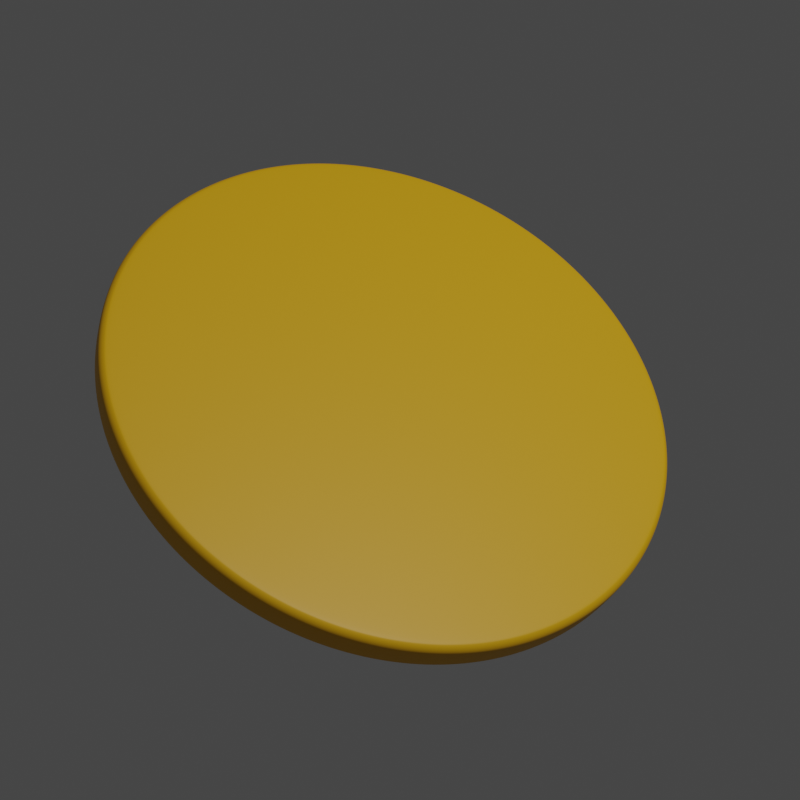# Source: coin.blend  (saved by Blender 2.92.15; exported with 4.5.12 LTS)
import bpy
from mathutils import Matrix  # noqa: F401  (used for matrix-valued properties, if any)

bpy.ops.wm.read_factory_settings(use_empty=True)
scene = bpy.context.scene
scene.name = 'Scene'

# ---- collections
col_collection = bpy.data.collections.new('Collection'); scene.collection.children.link(col_collection)

# ---- materials (node trees are filled in below, after node groups)
mat_coinyellow = bpy.data.materials.new('coinYellow')

# ---- material node trees
mat_coinyellow.use_nodes = True; mat_coinyellow.node_tree.nodes.clear()
_N = mat_coinyellow.node_tree.nodes; _L = mat_coinyellow.node_tree.links
n0 = _N.new('ShaderNodeBsdfPrincipled'); n0.name = 'Principled BSDF'; n0.location = (10, 300)
n0.distribution = 'GGX'
n0.subsurface_method = 'BURLEY'
n0.inputs[0].default_value = (0.8148, 0.4179, 0.0009106, 1.0)
n0.inputs[3].default_value = 1.45
n0.inputs[27].default_value = (0.0, 0.0, 0.0, 1.0)
n0.inputs[28].default_value = 1.0
n1 = _N.new('ShaderNodeOutputMaterial'); n1.name = 'Material Output'; n1.location = (300, 300)
_L.new(n0.outputs[0], n1.inputs[0])
n1.is_active_output = True

# ---- world
world_world = bpy.data.worlds.new('World'); scene.world = world_world
world_world.use_nodes = True; world_world.node_tree.nodes.clear()
_N = world_world.node_tree.nodes; _L = world_world.node_tree.links
n0 = _N.new('ShaderNodeOutputWorld'); n0.name = 'World Output'; n0.location = (300, 300)
n1 = _N.new('ShaderNodeBackground'); n1.name = 'Background'; n1.location = (10, 300)
n1.inputs[0].default_value = (0.05088, 0.05088, 0.05088, 1.0)
_L.new(n1.outputs[0], n0.inputs[0])
n0.is_active_output = True
world_world.color = (0.05088, 0.05088, 0.05088)
world_world.use_sun_shadow = False
world_world.sun_shadow_jitter_overblur = 0.0

# ---- cameras
cam_camera = bpy.data.cameras.new('Camera')
cam_camera.clip_end = 100.0
cam_camera.ortho_scale = 7.314

# ---- lights
light_light = bpy.data.lights.new('Light', 'POINT')
light_light.transmission_factor = 0.0
light_light.energy = 1000.0
light_light.shadow_soft_size = 0.1
light_light.shadow_maximum_resolution = 0.006
light_light.use_absolute_resolution = True

# ---- meshes
me_cylinder = bpy.data.meshes.new('Cylinder')
me_cylinder.from_pydata([(-2.398e-08, 0.9684, -0.06309), (0.0, 1.0, -0.0316), (-1.481e-08, 0.9805, -0.0607), (-6.985e-09, 0.9907, -0.05387), (-1.834e-09, 0.9976, -0.04365), (-2.398e-08, 0.9684, 0.06309), (0.0, 1.0, 0.0316), (-1.481e-08, 0.9805, 0.0607), (-7.014e-09, 0.9907, 0.05387), (-1.834e-09, 0.9976, 0.04365), (0.1889, 0.9497, -0.06309), (0.1951, 0.9808, -0.0316), (0.1913, 0.9616, -0.0607), (0.1933, 0.9717, -0.05387), (0.1946, 0.9784, -0.04365), (0.1889, 0.9497, 0.06309), (0.1951, 0.9808, 0.0316), (0.1913, 0.9616, 0.0607), (0.1933, 0.9717, 0.05387), (0.1946, 0.9784, 0.04365), (0.3706, 0.8946, -0.06309), (0.3827, 0.9239, -0.0316), (0.3752, 0.9058, -0.0607), (0.3791, 0.9153, -0.05387), (0.3818, 0.9217, -0.04365), (0.3706, 0.8946, 0.06309), (0.3827, 0.9239, 0.0316), (0.3752, 0.9058, 0.0607), (0.3791, 0.9153, 0.05387), (0.3818, 0.9217, 0.04365), (0.538, 0.8052, -0.06309), (0.5556, 0.8315, -0.0316), (0.5447, 0.8152, -0.0607), (0.5504, 0.8238, -0.05387), (0.5542, 0.8295, -0.04365), (0.538, 0.8052, 0.06309), (0.5556, 0.8315, 0.0316), (0.5447, 0.8152, 0.0607), (0.5504, 0.8238, 0.05387), (0.5542, 0.8295, 0.04365), (0.6847, 0.6847, -0.06309), (0.7071, 0.7071, -0.0316), (0.6933, 0.6933, -0.0607), (0.7006, 0.7006, -0.05387), (0.7054, 0.7054, -0.04365), (0.6847, 0.6847, 0.06309), (0.7071, 0.7071, 0.0316), (0.6933, 0.6933, 0.0607), (0.7006, 0.7006, 0.05387), (0.7054, 0.7054, 0.04365), (0.8052, 0.538, -0.06309), (0.8315, 0.5556, -0.0316), (0.8152, 0.5447, -0.0607), (0.8238, 0.5504, -0.05387), (0.8295, 0.5542, -0.04365), (0.8052, 0.538, 0.06309), (0.8315, 0.5556, 0.0316), (0.8152, 0.5447, 0.0607), (0.8238, 0.5504, 0.05387), (0.8295, 0.5542, 0.04365), (0.8946, 0.3706, -0.06309), (0.9239, 0.3827, -0.0316), (0.9058, 0.3752, -0.0607), (0.9153, 0.3791, -0.05387), (0.9217, 0.3818, -0.04365), (0.8946, 0.3706, 0.06309), (0.9239, 0.3827, 0.0316), (0.9058, 0.3752, 0.0607), (0.9153, 0.3791, 0.05387), (0.9217, 0.3818, 0.04365), (0.9497, 0.1889, -0.06309), (0.9808, 0.1951, -0.0316), (0.9616, 0.1913, -0.0607), (0.9717, 0.1933, -0.05387), (0.9784, 0.1946, -0.04365), (0.9497, 0.1889, 0.06309), (0.9808, 0.1951, 0.0316), (0.9616, 0.1913, 0.0607), (0.9717, 0.1933, 0.05387), (0.9784, 0.1946, 0.04365), (0.9684, 6.612e-08, -0.06309), (1.0, 7.55e-08, -0.0316), (0.9805, 6.97e-08, -0.0607), (0.9907, 7.276e-08, -0.05387), (0.9976, 7.477e-08, -0.04365), (0.9684, 6.566e-08, 0.06309), (1.0, 7.55e-08, 0.0316), (0.9805, 6.944e-08, 0.0607), (0.9907, 7.261e-08, 0.05387), (0.9976, 7.477e-08, 0.04365), (0.9497, -0.1889, -0.06309), (0.9808, -0.1951, -0.0316), (0.9616, -0.1913, -0.0607), (0.9717, -0.1933, -0.05387), (0.9784, -0.1946, -0.04365), (0.9497, -0.1889, 0.06309), (0.9808, -0.1951, 0.0316), (0.9616, -0.1913, 0.0607), (0.9717, -0.1933, 0.05387), (0.9784, -0.1946, 0.04365), (0.8946, -0.3706, -0.06309), (0.9239, -0.3827, -0.0316), (0.9058, -0.3752, -0.0607), (0.9153, -0.3791, -0.05387), (0.9217, -0.3818, -0.04365), (0.8946, -0.3706, 0.06309), (0.9239, -0.3827, 0.0316), (0.9058, -0.3752, 0.0607), (0.9153, -0.3791, 0.05387), (0.9217, -0.3818, 0.04365), (0.8052, -0.538, -0.06309), (0.8315, -0.5556, -0.0316), (0.8152, -0.5447, -0.0607), (0.8238, -0.5504, -0.05387), (0.8295, -0.5542, -0.04365), (0.8052, -0.538, 0.06309), (0.8315, -0.5556, 0.0316), (0.8152, -0.5447, 0.0607), (0.8238, -0.5504, 0.05387), (0.8295, -0.5542, 0.04365), (0.6847, -0.6847, -0.06309), (0.7071, -0.7071, -0.0316), (0.6933, -0.6933, -0.0607), (0.7006, -0.7006, -0.05387), (0.7054, -0.7054, -0.04365), (0.6847, -0.6847, 0.06309), (0.7071, -0.7071, 0.0316), (0.6933, -0.6933, 0.0607), (0.7006, -0.7006, 0.05387), (0.7054, -0.7054, 0.04365), (0.538, -0.8052, -0.06309), (0.5556, -0.8315, -0.0316), (0.5447, -0.8152, -0.0607), (0.5504, -0.8238, -0.05387), (0.5542, -0.8295, -0.04365), (0.538, -0.8052, 0.06309), (0.5556, -0.8315, 0.0316), (0.5447, -0.8152, 0.0607), (0.5504, -0.8238, 0.05387), (0.5542, -0.8295, 0.04365), (0.3706, -0.8946, -0.06309), (0.3827, -0.9239, -0.0316), (0.3752, -0.9058, -0.0607), (0.3791, -0.9153, -0.05387), (0.3818, -0.9217, -0.04365), (0.3706, -0.8946, 0.06309), (0.3827, -0.9239, 0.0316), (0.3752, -0.9058, 0.0607), (0.3791, -0.9153, 0.05387), (0.3818, -0.9217, 0.04365), (0.1889, -0.9497, -0.06309), (0.1951, -0.9808, -0.0316), (0.1913, -0.9616, -0.0607), (0.1933, -0.9717, -0.05387), (0.1946, -0.9784, -0.04365), (0.1889, -0.9497, 0.06309), (0.1951, -0.9808, 0.0316), (0.1913, -0.9616, 0.0607), (0.1933, -0.9717, 0.05387), (0.1946, -0.9784, 0.04365), (-6.086e-07, -0.9684, -0.06309), (-3.258e-07, -1.0, -0.0316), (-5.004e-07, -0.9805, -0.0607), (-4.086e-07, -0.9907, -0.05387), (-3.474e-07, -0.9976, -0.04365), (-6.091e-07, -0.9684, 0.06309), (-3.258e-07, -1.0, 0.0316), (-5.007e-07, -0.9805, 0.0607), (-4.088e-07, -0.9907, 0.05387), (-3.474e-07, -0.9976, 0.04365), (-0.1889, -0.9497, -0.06309), (-0.1951, -0.9808, -0.0316), (-0.1913, -0.9616, -0.0607), (-0.1933, -0.9717, -0.05387), (-0.1946, -0.9784, -0.04365), (-0.1889, -0.9497, 0.06309), (-0.1951, -0.9808, 0.0316), (-0.1913, -0.9616, 0.0607), (-0.1933, -0.9717, 0.05387), (-0.1946, -0.9784, 0.04365), (-0.3706, -0.8946, -0.06309), (-0.3827, -0.9239, -0.0316), (-0.3752, -0.9058, -0.0607), (-0.3791, -0.9153, -0.05387), (-0.3818, -0.9217, -0.04365), (-0.3706, -0.8946, 0.06309), (-0.3827, -0.9239, 0.0316), (-0.3752, -0.9058, 0.0607), (-0.3791, -0.9153, 0.05387), (-0.3818, -0.9217, 0.04365), (-0.538, -0.8052, -0.06309), (-0.5556, -0.8315, -0.0316), (-0.5447, -0.8152, -0.0607), (-0.5504, -0.8238, -0.05387), (-0.5542, -0.8295, -0.04365), (-0.538, -0.8052, 0.06309), (-0.5556, -0.8315, 0.0316), (-0.5447, -0.8152, 0.0607), (-0.5504, -0.8238, 0.05387), (-0.5542, -0.8295, 0.04365), (-0.6847, -0.6847, -0.06309), (-0.7071, -0.7071, -0.0316), (-0.6933, -0.6933, -0.0607), (-0.7006, -0.7006, -0.05387), (-0.7054, -0.7054, -0.04365), (-0.6847, -0.6847, 0.06309), (-0.7071, -0.7071, 0.0316), (-0.6933, -0.6933, 0.0607), (-0.7006, -0.7006, 0.05387), (-0.7054, -0.7054, 0.04365), (-0.8052, -0.538, -0.06309), (-0.8315, -0.5556, -0.0316), (-0.8152, -0.5447, -0.0607), (-0.8238, -0.5504, -0.05387), (-0.8295, -0.5542, -0.04365), (-0.8052, -0.538, 0.06309), (-0.8315, -0.5556, 0.0316), (-0.8152, -0.5447, 0.0607), (-0.8238, -0.5504, 0.05387), (-0.8295, -0.5542, 0.04365), (-0.8946, -0.3706, -0.06309), (-0.9239, -0.3827, -0.0316), (-0.9058, -0.3752, -0.0607), (-0.9153, -0.3791, -0.05387), (-0.9217, -0.3818, -0.04365), (-0.8946, -0.3706, 0.06309), (-0.9239, -0.3827, 0.0316), (-0.9058, -0.3752, 0.0607), (-0.9153, -0.3791, 0.05387), (-0.9217, -0.3818, 0.04365), (-0.9497, -0.1889, -0.06309), (-0.9808, -0.1951, -0.0316), (-0.9616, -0.1913, -0.0607), (-0.9717, -0.1933, -0.05387), (-0.9784, -0.1946, -0.04365), (-0.9497, -0.1889, 0.06309), (-0.9808, -0.1951, 0.0316), (-0.9616, -0.1913, 0.0607), (-0.9717, -0.1933, 0.05387), (-0.9784, -0.1946, 0.04365), (-0.9684, 1.21e-06, -0.06309), (-1.0, 9.656e-07, -0.0316), (-0.9805, 1.117e-06, -0.0607), (-0.9907, 1.037e-06, -0.05387), (-0.9976, 9.842e-07, -0.04365), (-0.9684, 1.211e-06, 0.06309), (-1.0, 9.656e-07, 0.0316), (-0.9805, 1.117e-06, 0.0607), (-0.9907, 1.037e-06, 0.05387), (-0.9976, 9.842e-07, 0.04365), (-0.9497, 0.1889, -0.06309), (-0.9808, 0.1951, -0.0316), (-0.9616, 0.1913, -0.0607), (-0.9717, 0.1933, -0.05387), (-0.9784, 0.1946, -0.04365), (-0.9497, 0.1889, 0.06309), (-0.9808, 0.1951, 0.0316), (-0.9616, 0.1913, 0.0607), (-0.9717, 0.1933, 0.05387), (-0.9784, 0.1946, 0.04365), (-0.8946, 0.3706, -0.06309), (-0.9239, 0.3827, -0.0316), (-0.9058, 0.3752, -0.0607), (-0.9153, 0.3791, -0.05387), (-0.9217, 0.3818, -0.04365), (-0.8946, 0.3706, 0.06309), (-0.9239, 0.3827, 0.0316), (-0.9058, 0.3752, 0.0607), (-0.9153, 0.3791, 0.05387), (-0.9217, 0.3818, 0.04365), (-0.8052, 0.538, -0.06309), (-0.8315, 0.5556, -0.0316), (-0.8152, 0.5447, -0.0607), (-0.8238, 0.5504, -0.05387), (-0.8295, 0.5542, -0.04365), (-0.8052, 0.538, 0.06309), (-0.8315, 0.5556, 0.0316), (-0.8152, 0.5447, 0.0607), (-0.8238, 0.5504, 0.05387), (-0.8295, 0.5542, 0.04365), (-0.6847, 0.6847, -0.06309), (-0.7071, 0.7071, -0.0316), (-0.6933, 0.6933, -0.0607), (-0.7006, 0.7006, -0.05387), (-0.7054, 0.7054, -0.04365), (-0.6847, 0.6847, 0.06309), (-0.7071, 0.7071, 0.0316), (-0.6933, 0.6933, 0.0607), (-0.7006, 0.7006, 0.05387), (-0.7054, 0.7054, 0.04365), (-0.538, 0.8052, -0.06309), (-0.5556, 0.8315, -0.0316), (-0.5447, 0.8152, -0.0607), (-0.5504, 0.8238, -0.05387), (-0.5542, 0.8295, -0.04365), (-0.538, 0.8052, 0.06309), (-0.5556, 0.8315, 0.0316), (-0.5447, 0.8152, 0.0607), (-0.5504, 0.8238, 0.05387), (-0.5542, 0.8295, 0.04365), (-0.3706, 0.8946, -0.06309), (-0.3827, 0.9239, -0.0316), (-0.3752, 0.9058, -0.0607), (-0.3791, 0.9153, -0.05387), (-0.3818, 0.9217, -0.04365), (-0.3706, 0.8946, 0.06309), (-0.3827, 0.9239, 0.0316), (-0.3752, 0.9058, 0.0607), (-0.3791, 0.9153, 0.05387), (-0.3818, 0.9217, 0.04365), (-0.1889, 0.9497, -0.06309), (-0.1951, 0.9808, -0.0316), (-0.1913, 0.9616, -0.0607), (-0.1933, 0.9717, -0.05387), (-0.1946, 0.9784, -0.04365), (-0.1889, 0.9497, 0.06309), (-0.1951, 0.9808, 0.0316), (-0.1913, 0.9616, 0.0607), (-0.1933, 0.9717, 0.05387), (-0.1946, 0.9784, 0.04365)], [], [(311, 316, 6, 1), (21, 26, 36, 31), (31, 36, 46, 41), (41, 46, 56, 51), (51, 56, 66, 61), (61, 66, 76, 71), (71, 76, 86, 81), (81, 86, 96, 91), (91, 96, 106, 101), (101, 106, 116, 111), (111, 116, 126, 121), (121, 126, 136, 131), (131, 136, 146, 141), (141, 146, 156, 151), (151, 156, 166, 161), (161, 166, 176, 171), (171, 176, 186, 181), (181, 186, 196, 191), (191, 196, 206, 201), (201, 206, 216, 211), (211, 216, 226, 221), (221, 226, 236, 231), (231, 236, 246, 241), (241, 246, 256, 251), (251, 256, 266, 261), (261, 266, 276, 271), (271, 276, 286, 281), (281, 286, 296, 291), (291, 296, 306, 301), (301, 306, 316, 311), (11, 16, 26, 21), (15, 5, 315, 305, 295, 285, 275, 265, 255, 245, 235, 225, 215, 205, 195, 185, 175, 165, 155, 145, 135, 125, 115, 105, 95, 85, 75, 65, 55, 45, 35, 25), (1, 6, 16, 11), (1, 11, 14, 4), (4, 14, 13, 3), (3, 13, 12, 2), (2, 12, 10, 0), (16, 6, 9, 19), (19, 9, 8, 18), (18, 8, 7, 17), (17, 7, 5, 15), (11, 21, 24, 14), (14, 24, 23, 13), (13, 23, 22, 12), (12, 22, 20, 10), (26, 16, 19, 29), (29, 19, 18, 28), (28, 18, 17, 27), (27, 17, 15, 25), (21, 31, 34, 24), (24, 34, 33, 23), (23, 33, 32, 22), (22, 32, 30, 20), (36, 26, 29, 39), (39, 29, 28, 38), (38, 28, 27, 37), (37, 27, 25, 35), (31, 41, 44, 34), (34, 44, 43, 33), (33, 43, 42, 32), (32, 42, 40, 30), (46, 36, 39, 49), (49, 39, 38, 48), (48, 38, 37, 47), (47, 37, 35, 45), (41, 51, 54, 44), (44, 54, 53, 43), (43, 53, 52, 42), (42, 52, 50, 40), (56, 46, 49, 59), (59, 49, 48, 58), (58, 48, 47, 57), (57, 47, 45, 55), (51, 61, 64, 54), (54, 64, 63, 53), (53, 63, 62, 52), (52, 62, 60, 50), (66, 56, 59, 69), (69, 59, 58, 68), (68, 58, 57, 67), (67, 57, 55, 65), (61, 71, 74, 64), (64, 74, 73, 63), (63, 73, 72, 62), (62, 72, 70, 60), (76, 66, 69, 79), (79, 69, 68, 78), (78, 68, 67, 77), (77, 67, 65, 75), (71, 81, 84, 74), (74, 84, 83, 73), (73, 83, 82, 72), (72, 82, 80, 70), (86, 76, 79, 89), (89, 79, 78, 88), (88, 78, 77, 87), (87, 77, 75, 85), (81, 91, 94, 84), (84, 94, 93, 83), (83, 93, 92, 82), (82, 92, 90, 80), (96, 86, 89, 99), (99, 89, 88, 98), (98, 88, 87, 97), (97, 87, 85, 95), (91, 101, 104, 94), (94, 104, 103, 93), (93, 103, 102, 92), (92, 102, 100, 90), (106, 96, 99, 109), (109, 99, 98, 108), (108, 98, 97, 107), (107, 97, 95, 105), (101, 111, 114, 104), (104, 114, 113, 103), (103, 113, 112, 102), (102, 112, 110, 100), (116, 106, 109, 119), (119, 109, 108, 118), (118, 108, 107, 117), (117, 107, 105, 115), (111, 121, 124, 114), (114, 124, 123, 113), (113, 123, 122, 112), (112, 122, 120, 110), (126, 116, 119, 129), (129, 119, 118, 128), (128, 118, 117, 127), (127, 117, 115, 125), (121, 131, 134, 124), (124, 134, 133, 123), (123, 133, 132, 122), (122, 132, 130, 120), (136, 126, 129, 139), (139, 129, 128, 138), (138, 128, 127, 137), (137, 127, 125, 135), (131, 141, 144, 134), (134, 144, 143, 133), (133, 143, 142, 132), (132, 142, 140, 130), (146, 136, 139, 149), (149, 139, 138, 148), (148, 138, 137, 147), (147, 137, 135, 145), (141, 151, 154, 144), (144, 154, 153, 143), (143, 153, 152, 142), (142, 152, 150, 140), (156, 146, 149, 159), (159, 149, 148, 158), (158, 148, 147, 157), (157, 147, 145, 155), (151, 161, 164, 154), (154, 164, 163, 153), (153, 163, 162, 152), (152, 162, 160, 150), (166, 156, 159, 169), (169, 159, 158, 168), (168, 158, 157, 167), (167, 157, 155, 165), (161, 171, 174, 164), (164, 174, 173, 163), (163, 173, 172, 162), (162, 172, 170, 160), (176, 166, 169, 179), (179, 169, 168, 178), (178, 168, 167, 177), (177, 167, 165, 175), (171, 181, 184, 174), (174, 184, 183, 173), (173, 183, 182, 172), (172, 182, 180, 170), (186, 176, 179, 189), (189, 179, 178, 188), (188, 178, 177, 187), (187, 177, 175, 185), (181, 191, 194, 184), (184, 194, 193, 183), (183, 193, 192, 182), (182, 192, 190, 180), (196, 186, 189, 199), (199, 189, 188, 198), (198, 188, 187, 197), (197, 187, 185, 195), (191, 201, 204, 194), (194, 204, 203, 193), (193, 203, 202, 192), (192, 202, 200, 190), (206, 196, 199, 209), (209, 199, 198, 208), (208, 198, 197, 207), (207, 197, 195, 205), (201, 211, 214, 204), (204, 214, 213, 203), (203, 213, 212, 202), (202, 212, 210, 200), (216, 206, 209, 219), (219, 209, 208, 218), (218, 208, 207, 217), (217, 207, 205, 215), (211, 221, 224, 214), (214, 224, 223, 213), (213, 223, 222, 212), (212, 222, 220, 210), (226, 216, 219, 229), (229, 219, 218, 228), (228, 218, 217, 227), (227, 217, 215, 225), (221, 231, 234, 224), (224, 234, 233, 223), (223, 233, 232, 222), (222, 232, 230, 220), (236, 226, 229, 239), (239, 229, 228, 238), (238, 228, 227, 237), (237, 227, 225, 235), (231, 241, 244, 234), (234, 244, 243, 233), (233, 243, 242, 232), (232, 242, 240, 230), (246, 236, 239, 249), (249, 239, 238, 248), (248, 238, 237, 247), (247, 237, 235, 245), (241, 251, 254, 244), (244, 254, 253, 243), (243, 253, 252, 242), (242, 252, 250, 240), (256, 246, 249, 259), (259, 249, 248, 258), (258, 248, 247, 257), (257, 247, 245, 255), (251, 261, 264, 254), (254, 264, 263, 253), (253, 263, 262, 252), (252, 262, 260, 250), (266, 256, 259, 269), (269, 259, 258, 268), (268, 258, 257, 267), (267, 257, 255, 265), (261, 271, 274, 264), (264, 274, 273, 263), (263, 273, 272, 262), (262, 272, 270, 260), (276, 266, 269, 279), (279, 269, 268, 278), (278, 268, 267, 277), (277, 267, 265, 275), (271, 281, 284, 274), (274, 284, 283, 273), (273, 283, 282, 272), (272, 282, 280, 270), (286, 276, 279, 289), (289, 279, 278, 288), (288, 278, 277, 287), (287, 277, 275, 285), (281, 291, 294, 284), (284, 294, 293, 283), (283, 293, 292, 282), (282, 292, 290, 280), (296, 286, 289, 299), (299, 289, 288, 298), (298, 288, 287, 297), (297, 287, 285, 295), (291, 301, 304, 294), (294, 304, 303, 293), (293, 303, 302, 292), (292, 302, 300, 290), (306, 296, 299, 309), (309, 299, 298, 308), (308, 298, 297, 307), (307, 297, 295, 305), (301, 311, 314, 304), (304, 314, 313, 303), (303, 313, 312, 302), (302, 312, 310, 300), (316, 306, 309, 319), (319, 309, 308, 318), (318, 308, 307, 317), (317, 307, 305, 315), (311, 1, 4, 314), (314, 4, 3, 313), (313, 3, 2, 312), (312, 2, 0, 310), (6, 316, 319, 9), (9, 319, 318, 8), (8, 318, 317, 7), (7, 317, 315, 5), (0, 10, 20, 30, 40, 50, 60, 70, 80, 90, 100, 110, 120, 130, 140, 150, 160, 170, 180, 190, 200, 210, 220, 230, 240, 250, 260, 270, 280, 290, 300, 310)])
me_cylinder.polygons.foreach_set('use_smooth', [True] * 290)
_uv = me_cylinder.uv_layers.new(name='UVMap')
_uv.uv.foreach_set('vector', [0.03125, 0.6248, 0.03125, 0.8752, 0.0, 0.8752, 0.0, 0.6248, 0.9375, 0.6248, 0.9375, 0.8752, 0.9062, 0.8752, 0.9062, 0.6248, 0.9062, 0.6248, 0.9062, 0.8752, 0.875, 0.8752, 0.875, 0.6248, 0.875, 0.6248, 0.875, 0.8752, 0.8438, 0.8752, 0.8438, 0.6248, 0.8438, 0.6248, 0.8438, 0.8752, 0.8125, 0.8752, 0.8125, 0.6248, 0.8125, 0.6248, 0.8125, 0.8752, 0.7812, 0.8752, 0.7812, 0.6248, 0.7812, 0.6248, 0.7812, 0.8752, 0.75, 0.8752, 0.75, 0.6248, 0.75, 0.6248, 0.75, 0.8752, 0.7188, 0.8752, 0.7188, 0.6248, 0.7188, 0.6248, 0.7188, 0.8752, 0.6875, 0.8752, 0.6875, 0.6248, 0.6875, 0.6248, 0.6875, 0.8752, 0.6562, 0.8752, 0.6562, 0.6248, 0.6562, 0.6248, 0.6562, 0.8752, 0.625, 0.8752, 0.625, 0.6248, 0.625, 0.6248, 0.625, 0.8752, 0.5938, 0.8752, 0.5938, 0.6248, 0.5938, 0.6248, 0.5938, 0.8752, 0.5625, 0.8752, 0.5625, 0.6248, 0.5625, 0.6248, 0.5625, 0.8752, 0.5312, 0.8752, 0.5312, 0.6248, 0.5312, 0.6248, 0.5312, 0.8752, 0.5, 0.8752, 0.5, 0.6248, 0.5, 0.6248, 0.5, 0.8752, 0.4688, 0.8752, 0.4688, 0.6248, 0.4688, 0.6248, 0.4688, 0.8752, 0.4375, 0.8752, 0.4375, 0.6248, 0.4375, 0.6248, 0.4375, 0.8752, 0.4062, 0.8752, 0.4062, 0.6248, 0.4062, 0.6248, 0.4062, 0.8752, 0.375, 0.8752, 0.375, 0.6248, 0.375, 0.6248, 0.375, 0.8752, 0.3438, 0.8752, 0.3438, 0.6248, 0.3438, 0.6248, 0.3438, 0.8752, 0.3125, 0.8752, 0.3125, 0.6248, 0.3125, 0.6248, 0.3125, 0.8752, 0.2812, 0.8752, 0.2812, 0.6248, 0.2812, 0.6248, 0.2812, 0.8752, 0.25, 0.8752, 0.25, 0.6248, 0.25, 0.6248, 0.25, 0.8752, 0.2188, 0.8752, 0.2188, 0.6248, 0.2188, 0.6248, 0.2188, 0.8752, 0.1875, 0.8752, 0.1875, 0.6248, 0.1875, 0.6248, 0.1875, 0.8752, 0.1562, 0.8752, 0.1562, 0.6248, 0.1562, 0.6248, 0.1562, 0.8752, 0.125, 0.8752, 0.125, 0.6248, 0.125, 0.6248, 0.125, 0.8752, 0.09375, 0.8752, 0.09375, 0.6248, 0.09375, 0.6248, 0.09375, 0.8752, 0.0625, 0.8752, 0.0625, 0.6248, 0.0625, 0.6248, 0.0625, 0.8752, 0.03125, 0.8752, 0.03125, 0.6248, 0.9688, 0.6248, 0.9688, 0.8752, 0.9375, 0.8752, 0.9375, 0.6248, 0.2953, 0.4779, 0.25, 0.4824, 0.2047, 0.4779, 0.1611, 0.4647, 0.1209, 0.4432, 0.08566, 0.4143, 0.05676, 0.3791, 0.03529, 0.3389, 0.02206, 0.2953, 0.01759, 0.25, 0.02206, 0.2047, 0.03529, 0.1611, 0.05676, 0.1209, 0.08566, 0.08566, 0.1209, 0.05676, 0.1611, 0.03529, 0.2047, 0.02206, 0.25, 0.01759, 0.2953, 0.02206, 0.3389, 0.03529, 0.3791, 0.05676, 0.4143, 0.08566, 0.4432, 0.1209, 0.4647, 0.1611, 0.4779, 0.2047, 0.4824, 0.25, 0.4779, 0.2953, 0.4647, 0.3389, 0.4432, 0.3791, 0.4143, 0.4143, 0.3791, 0.4432, 0.3389, 0.4647, 1.0, 0.6248, 1.0, 0.8752, 0.9688, 0.8752, 0.9688, 0.6248, 1.0, 0.6248, 0.9688, 0.6248, 0.9688, 0.577, 1.0, 0.577, 1.0, 0.577, 0.9688, 0.577, 0.9689, 0.5, 0.9999, 0.5, 0.7502, 0.49, 0.7966, 0.4854, 0.7959, 0.4808, 0.75, 0.4853, 0.75, 0.4853, 0.7959, 0.4808, 0.7953, 0.4779, 0.75, 0.4824, 0.9688, 0.8752, 1.0, 0.8752, 1.0, 0.923, 0.9688, 0.923, 0.9688, 0.923, 1.0, 0.923, 0.9999, 1.0, 0.9689, 1.0, 0.2966, 0.4854, 0.2502, 0.49, 0.25, 0.4853, 0.2959, 0.4808, 0.2959, 0.4808, 0.25, 0.4853, 0.25, 0.4824, 0.2953, 0.4779, 0.9688, 0.6248, 0.9375, 0.6248, 0.9375, 0.577, 0.9687, 0.577, 0.9687, 0.577, 0.9375, 0.577, 0.9376, 0.5, 0.9686, 0.5, 0.797, 0.4853, 0.8416, 0.4718, 0.84, 0.4674, 0.7959, 0.4808, 0.7959, 0.4808, 0.84, 0.4674, 0.8389, 0.4647, 0.7953, 0.4779, 0.9375, 0.8752, 0.9688, 0.8752, 0.9687, 0.923, 0.9375, 0.923, 0.9375, 0.923, 0.9687, 0.923, 0.9686, 1.0, 0.9376, 1.0, 0.3416, 0.4718, 0.297, 0.4853, 0.2959, 0.4808, 0.34, 0.4674, 0.34, 0.4674, 0.2959, 0.4808, 0.2953, 0.4779, 0.3389, 0.4647, 0.9375, 0.6248, 0.9062, 0.6248, 0.9063, 0.577, 0.9375, 0.577, 0.9375, 0.577, 0.9063, 0.577, 0.9064, 0.5, 0.9374, 0.5, 0.842, 0.4716, 0.8831, 0.4497, 0.8807, 0.4457, 0.84, 0.4674, 0.84, 0.4674, 0.8807, 0.4457, 0.8791, 0.4432, 0.8389, 0.4647, 0.9062, 0.8752, 0.9375, 0.8752, 0.9375, 0.923, 0.9063, 0.923, 0.9063, 0.923, 0.9375, 0.923, 0.9374, 1.0, 0.9064, 1.0, 0.3831, 0.4497, 0.342, 0.4716, 0.34, 0.4674, 0.3807, 0.4457, 0.3807, 0.4457, 0.34, 0.4674, 0.3389, 0.4647, 0.3791, 0.4432, 0.9062, 0.6248, 0.875, 0.6248, 0.875, 0.577, 0.9062, 0.577, 0.9062, 0.577, 0.875, 0.577, 0.8751, 0.5, 0.9061, 0.5, 0.8835, 0.4494, 0.9195, 0.4198, 0.9164, 0.4164, 0.8807, 0.4457, 0.8807, 0.4457, 0.9164, 0.4164, 0.9143, 0.4143, 0.8791, 0.4432, 0.875, 0.8752, 0.9062, 0.8752, 0.9062, 0.923, 0.875, 0.923, 0.875, 0.923, 0.9062, 0.923, 0.9061, 1.0, 0.8751, 1.0, 0.4195, 0.4198, 0.3835, 0.4494, 0.3807, 0.4457, 0.4164, 0.4164, 0.4164, 0.4164, 0.3807, 0.4457, 0.3791, 0.4432, 0.4143, 0.4143, 0.875, 0.6248, 0.8438, 0.6248, 0.8438, 0.577, 0.875, 0.577, 0.875, 0.577, 0.8438, 0.577, 0.8439, 0.5, 0.8749, 0.5, 0.9198, 0.4195, 0.9494, 0.3835, 0.9457, 0.3807, 0.9164, 0.4164, 0.9164, 0.4164, 0.9457, 0.3807, 0.9432, 0.3791, 0.9143, 0.4143, 0.8438, 0.8752, 0.875, 0.8752, 0.875, 0.923, 0.8438, 0.923, 0.8438, 0.923, 0.875, 0.923, 0.8749, 1.0, 0.8439, 1.0, 0.4494, 0.3835, 0.4198, 0.4195, 0.4164, 0.4164, 0.4457, 0.3807, 0.4457, 0.3807, 0.4164, 0.4164, 0.4143, 0.4143, 0.4432, 0.3791, 0.8438, 0.6248, 0.8125, 0.6248, 0.8125, 0.577, 0.8437, 0.577, 0.8437, 0.577, 0.8125, 0.577, 0.8126, 0.5, 0.8436, 0.5, 0.9497, 0.3831, 0.9716, 0.342, 0.9674, 0.3401, 0.9457, 0.3807, 0.9457, 0.3807, 0.9674, 0.3401, 0.9647, 0.3389, 0.9432, 0.3791, 0.8125, 0.8752, 0.8438, 0.8752, 0.8437, 0.923, 0.8125, 0.923, 0.8125, 0.923, 0.8437, 0.923, 0.8436, 1.0, 0.8126, 1.0, 0.4716, 0.342, 0.4497, 0.3831, 0.4457, 0.3807, 0.4674, 0.34, 0.4674, 0.34, 0.4457, 0.3807, 0.4432, 0.3791, 0.4647, 0.3389, 0.8125, 0.6248, 0.7812, 0.6248, 0.7813, 0.577, 0.8125, 0.577, 0.8125, 0.577, 0.7813, 0.577, 0.7814, 0.5, 0.8124, 0.5, 0.9718, 0.3416, 0.9853, 0.297, 0.9808, 0.2959, 0.9674, 0.3401, 0.9674, 0.3401, 0.9808, 0.2959, 0.9779, 0.2953, 0.9647, 0.3389, 0.7812, 0.8752, 0.8125, 0.8752, 0.8125, 0.923, 0.7813, 0.923, 0.7813, 0.923, 0.8125, 0.923, 0.8124, 1.0, 0.7814, 1.0, 0.4853, 0.297, 0.4718, 0.3416, 0.4674, 0.34, 0.4808, 0.2959, 0.4808, 0.2959, 0.4674, 0.34, 0.4647, 0.3389, 0.4779, 0.2953, 0.7812, 0.6248, 0.75, 0.6248, 0.75, 0.577, 0.7812, 0.577, 0.7812, 0.577, 0.75, 0.577, 0.7501, 0.5, 0.7811, 0.5, 0.9854, 0.2966, 0.99, 0.2502, 0.9853, 0.25, 0.9808, 0.2959, 0.9808, 0.2959, 0.9853, 0.25, 0.9824, 0.25, 0.9779, 0.2953, 0.75, 0.8752, 0.7812, 0.8752, 0.7812, 0.923, 0.75, 0.923, 0.75, 0.923, 0.7812, 0.923, 0.7811, 1.0, 0.7501, 1.0, 0.49, 0.2502, 0.4854, 0.2966, 0.4808, 0.2959, 0.4853, 0.25, 0.4853, 0.25, 0.4808, 0.2959, 0.4779, 0.2953, 0.4824, 0.25, 0.75, 0.6248, 0.7188, 0.6248, 0.7188, 0.577, 0.75, 0.577, 0.75, 0.577, 0.7188, 0.577, 0.7189, 0.5, 0.7499, 0.5, 0.99, 0.2498, 0.9854, 0.2034, 0.9808, 0.2041, 0.9853, 0.25, 0.9853, 0.25, 0.9808, 0.2041, 0.9779, 0.2047, 0.9824, 0.25, 0.7188, 0.8752, 0.75, 0.8752, 0.75, 0.923, 0.7188, 0.923, 0.7188, 0.923, 0.75, 0.923, 0.7499, 1.0, 0.7189, 1.0, 0.4854, 0.2034, 0.49, 0.2498, 0.4853, 0.25, 0.4808, 0.2041, 0.4808, 0.2041, 0.4853, 0.25, 0.4824, 0.25, 0.4779, 0.2047, 0.7188, 0.6248, 0.6875, 0.6248, 0.6875, 0.577, 0.7187, 0.577, 0.7187, 0.577, 0.6875, 0.577, 0.6876, 0.5, 0.7186, 0.5, 0.9853, 0.203, 0.9718, 0.1584, 0.9674, 0.16, 0.9808, 0.2041, 0.9808, 0.2041, 0.9674, 0.16, 0.9647, 0.1611, 0.9779, 0.2047, 0.6875, 0.8752, 0.7188, 0.8752, 0.7187, 0.923, 0.6875, 0.923, 0.6875, 0.923, 0.7187, 0.923, 0.7186, 1.0, 0.6876, 1.0, 0.4718, 0.1584, 0.4853, 0.203, 0.4808, 0.2041, 0.4674, 0.16, 0.4674, 0.16, 0.4808, 0.2041, 0.4779, 0.2047, 0.4647, 0.1611, 0.6875, 0.6248, 0.6562, 0.6248, 0.6563, 0.577, 0.6875, 0.577, 0.6875, 0.577, 0.6563, 0.577, 0.6564, 0.5, 0.6874, 0.5, 0.9716, 0.158, 0.9497, 0.1169, 0.9457, 0.1193, 0.9674, 0.16, 0.9674, 0.16, 0.9457, 0.1193, 0.9432, 0.1209, 0.9647, 0.1611, 0.6562, 0.8752, 0.6875, 0.8752, 0.6875, 0.923, 0.6563, 0.923, 0.6563, 0.923, 0.6875, 0.923, 0.6874, 1.0, 0.6564, 1.0, 0.4497, 0.1169, 0.4716, 0.158, 0.4674, 0.16, 0.4457, 0.1193, 0.4457, 0.1193, 0.4674, 0.16, 0.4647, 0.1611, 0.4432, 0.1209, 0.6562, 0.6248, 0.625, 0.6248, 0.625, 0.577, 0.6562, 0.577, 0.6562, 0.577, 0.625, 0.577, 0.6251, 0.5, 0.6561, 0.5, 0.9494, 0.1165, 0.9198, 0.08046, 0.9164, 0.08361, 0.9457, 0.1193, 0.9457, 0.1193, 0.9164, 0.08361, 0.9143, 0.08566, 0.9432, 0.1209, 0.625, 0.8752, 0.6562, 0.8752, 0.6562, 0.923, 0.625, 0.923, 0.625, 0.923, 0.6562, 0.923, 0.6561, 1.0, 0.6251, 1.0, 0.4198, 0.08046, 0.4494, 0.1165, 0.4457, 0.1193, 0.4164, 0.08361, 0.4164, 0.08361, 0.4457, 0.1193, 0.4432, 0.1209, 0.4143, 0.08566, 0.625, 0.6248, 0.5938, 0.6248, 0.5938, 0.577, 0.625, 0.577, 0.625, 0.577, 0.5938, 0.577, 0.5939, 0.5, 0.6249, 0.5, 0.9195, 0.08016, 0.8835, 0.05059, 0.8807, 0.05435, 0.9164, 0.08361, 0.9164, 0.08361, 0.8807, 0.05435, 0.8791, 0.05676, 0.9143, 0.08566, 0.5938, 0.8752, 0.625, 0.8752, 0.625, 0.923, 0.5938, 0.923, 0.5938, 0.923, 0.625, 0.923, 0.6249, 1.0, 0.5939, 1.0, 0.3835, 0.05059, 0.4195, 0.08016, 0.4164, 0.08361, 0.3807, 0.05435, 0.3807, 0.05435, 0.4164, 0.08361, 0.4143, 0.08566, 0.3791, 0.05676, 0.5938, 0.6248, 0.5625, 0.6248, 0.5625, 0.577, 0.5937, 0.577, 0.5937, 0.577, 0.5625, 0.577, 0.5626, 0.5, 0.5936, 0.5, 0.8831, 0.05034, 0.842, 0.02837, 0.84, 0.0326, 0.8807, 0.05435, 0.8807, 0.05435, 0.84, 0.0326, 0.8389, 0.03529, 0.8791, 0.05676, 0.5625, 0.8752, 0.5938, 0.8752, 0.5937, 0.923, 0.5625, 0.923, 0.5625, 0.923, 0.5937, 0.923, 0.5936, 1.0, 0.5626, 1.0, 0.342, 0.02837, 0.3831, 0.05034, 0.3807, 0.05435, 0.34, 0.0326, 0.34, 0.0326, 0.3807, 0.05435, 0.3791, 0.05676, 0.3389, 0.03529, 0.5625, 0.6248, 0.5312, 0.6248, 0.5313, 0.577, 0.5625, 0.577, 0.5625, 0.577, 0.5313, 0.577, 0.5314, 0.5, 0.5624, 0.5, 0.8416, 0.02821, 0.797, 0.01467, 0.7959, 0.01921, 0.84, 0.0326, 0.84, 0.0326, 0.7959, 0.01921, 0.7953, 0.02206, 0.8389, 0.03529, 0.5312, 0.8752, 0.5625, 0.8752, 0.5625, 0.923, 0.5313, 0.923, 0.5313, 0.923, 0.5625, 0.923, 0.5624, 1.0, 0.5314, 1.0, 0.297, 0.01467, 0.3416, 0.02821, 0.34, 0.0326, 0.2959, 0.01921, 0.2959, 0.01921, 0.34, 0.0326, 0.3389, 0.03529, 0.2953, 0.02206, 0.5312, 0.6248, 0.5, 0.6248, 0.5, 0.577, 0.5312, 0.577, 0.5312, 0.577, 0.5, 0.577, 0.5001, 0.5, 0.5311, 0.5, 0.7966, 0.01459, 0.7502, 0.01002, 0.75, 0.01469, 0.7959, 0.01921, 0.7959, 0.01921, 0.75, 0.01469, 0.75, 0.01759, 0.7953, 0.02206, 0.5, 0.8752, 0.5312, 0.8752, 0.5312, 0.923, 0.5, 0.923, 0.5, 0.923, 0.5312, 0.923, 0.5311, 1.0, 0.5001, 1.0, 0.2502, 0.01002, 0.2966, 0.01459, 0.2959, 0.01921, 0.25, 0.01469, 0.25, 0.01469, 0.2959, 0.01921, 0.2953, 0.02206, 0.25, 0.01759, 0.5, 0.6248, 0.4688, 0.6248, 0.4688, 0.577, 0.5, 0.577, 0.5, 0.577, 0.4688, 0.577, 0.4689, 0.5, 0.4999, 0.5, 0.7498, 0.01002, 0.7034, 0.01459, 0.7041, 0.01921, 0.75, 0.01469, 0.75, 0.01469, 0.7041, 0.01921, 0.7047, 0.02206, 0.75, 0.01759, 0.4688, 0.8752, 0.5, 0.8752, 0.5, 0.923, 0.4688, 0.923, 0.4688, 0.923, 0.5, 0.923, 0.4999, 1.0, 0.4689, 1.0, 0.2034, 0.01459, 0.2498, 0.01002, 0.25, 0.01469, 0.2041, 0.01921, 0.2041, 0.01921, 0.25, 0.01469, 0.25, 0.01759, 0.2047, 0.02206, 0.4688, 0.6248, 0.4375, 0.6248, 0.4375, 0.577, 0.4687, 0.577, 0.4687, 0.577, 0.4375, 0.577, 0.4376, 0.5, 0.4686, 0.5, 0.703, 0.01467, 0.6584, 0.02821, 0.6599, 0.0326, 0.7041, 0.01921, 0.7041, 0.01921, 0.6599, 0.0326, 0.6611, 0.03529, 0.7047, 0.02206, 0.4375, 0.8752, 0.4688, 0.8752, 0.4687, 0.923, 0.4375, 0.923, 0.4375, 0.923, 0.4687, 0.923, 0.4686, 1.0, 0.4376, 1.0, 0.1584, 0.02821, 0.203, 0.01467, 0.2041, 0.01921, 0.16, 0.0326, 0.16, 0.0326, 0.2041, 0.01921, 0.2047, 0.02206, 0.1611, 0.03529, 0.4375, 0.6248, 0.4062, 0.6248, 0.4063, 0.577, 0.4375, 0.577, 0.4375, 0.577, 0.4063, 0.577, 0.4064, 0.5, 0.4374, 0.5, 0.658, 0.02837, 0.6169, 0.05034, 0.6193, 0.05435, 0.6599, 0.0326, 0.6599, 0.0326, 0.6193, 0.05435, 0.6209, 0.05676, 0.6611, 0.03529, 0.4062, 0.8752, 0.4375, 0.8752, 0.4375, 0.923, 0.4063, 0.923, 0.4063, 0.923, 0.4375, 0.923, 0.4374, 1.0, 0.4064, 1.0, 0.1169, 0.05034, 0.158, 0.02837, 0.16, 0.0326, 0.1193, 0.05435, 0.1193, 0.05435, 0.16, 0.0326, 0.1611, 0.03529, 0.1209, 0.05676, 0.4062, 0.6248, 0.375, 0.6248, 0.375, 0.577, 0.4062, 0.577, 0.4062, 0.577, 0.375, 0.577, 0.3751, 0.5, 0.4061, 0.5, 0.6165, 0.05059, 0.5805, 0.08016, 0.5836, 0.08361, 0.6193, 0.05435, 0.6193, 0.05435, 0.5836, 0.08361, 0.5857, 0.08566, 0.6209, 0.05676, 0.375, 0.8752, 0.4062, 0.8752, 0.4062, 0.923, 0.375, 0.923, 0.375, 0.923, 0.4062, 0.923, 0.4061, 1.0, 0.3751, 1.0, 0.08046, 0.08016, 0.1165, 0.05059, 0.1193, 0.05435, 0.08361, 0.08361, 0.08361, 0.08361, 0.1193, 0.05435, 0.1209, 0.05676, 0.08566, 0.08566, 0.375, 0.6248, 0.3438, 0.6248, 0.3438, 0.577, 0.375, 0.577, 0.375, 0.577, 0.3438, 0.577, 0.3439, 0.5, 0.3749, 0.5, 0.5802, 0.08046, 0.5506, 0.1165, 0.5543, 0.1193, 0.5836, 0.08361, 0.5836, 0.08361, 0.5543, 0.1193, 0.5568, 0.1209, 0.5857, 0.08566, 0.3438, 0.8752, 0.375, 0.8752, 0.375, 0.923, 0.3438, 0.923, 0.3438, 0.923, 0.375, 0.923, 0.3749, 1.0, 0.3439, 1.0, 0.05059, 0.1165, 0.08016, 0.08046, 0.08361, 0.08361, 0.05435, 0.1193, 0.05435, 0.1193, 0.08361, 0.08361, 0.08566, 0.08566, 0.05676, 0.1209, 0.3438, 0.6248, 0.3125, 0.6248, 0.3125, 0.577, 0.3437, 0.577, 0.3437, 0.577, 0.3125, 0.577, 0.3126, 0.5, 0.3436, 0.5, 0.5503, 0.1169, 0.5284, 0.158, 0.5326, 0.16, 0.5543, 0.1193, 0.5543, 0.1193, 0.5326, 0.16, 0.5353, 0.1611, 0.5568, 0.1209, 0.3125, 0.8752, 0.3438, 0.8752, 0.3437, 0.923, 0.3125, 0.923, 0.3125, 0.923, 0.3437, 0.923, 0.3436, 1.0, 0.3126, 1.0, 0.02837, 0.158, 0.05034, 0.1169, 0.05435, 0.1193, 0.0326, 0.16, 0.0326, 0.16, 0.05435, 0.1193, 0.05676, 0.1209, 0.03529, 0.1611, 0.3125, 0.6248, 0.2812, 0.6248, 0.2813, 0.577, 0.3125, 0.577, 0.3125, 0.577, 0.2813, 0.577, 0.2814, 0.5, 0.3124, 0.5, 0.5282, 0.1584, 0.5147, 0.203, 0.5192, 0.2041, 0.5326, 0.16, 0.5326, 0.16, 0.5192, 0.2041, 0.5221, 0.2047, 0.5353, 0.1611, 0.2812, 0.8752, 0.3125, 0.8752, 0.3125, 0.923, 0.2813, 0.923, 0.2813, 0.923, 0.3125, 0.923, 0.3124, 1.0, 0.2814, 1.0, 0.01467, 0.203, 0.02821, 0.1584, 0.0326, 0.16, 0.01921, 0.2041, 0.01921, 0.2041, 0.0326, 0.16, 0.03529, 0.1611, 0.02206, 0.2047, 0.2812, 0.6248, 0.25, 0.6248, 0.25, 0.577, 0.2812, 0.577, 0.2812, 0.577, 0.25, 0.577, 0.2501, 0.5, 0.2811, 0.5, 0.5146, 0.2034, 0.51, 0.2498, 0.5147, 0.25, 0.5192, 0.2041, 0.5192, 0.2041, 0.5147, 0.25, 0.5176, 0.25, 0.5221, 0.2047, 0.25, 0.8752, 0.2812, 0.8752, 0.2812, 0.923, 0.25, 0.923, 0.25, 0.923, 0.2812, 0.923, 0.2811, 1.0, 0.2501, 1.0, 0.01002, 0.2498, 0.01459, 0.2034, 0.01921, 0.2041, 0.01469, 0.25, 0.01469, 0.25, 0.01921, 0.2041, 0.02206, 0.2047, 0.01759, 0.25, 0.25, 0.6248, 0.2188, 0.6248, 0.2188, 0.577, 0.25, 0.577, 0.25, 0.577, 0.2188, 0.577, 0.2189, 0.5, 0.2499, 0.5, 0.51, 0.2502, 0.5146, 0.2966, 0.5192, 0.2959, 0.5147, 0.25, 0.5147, 0.25, 0.5192, 0.2959, 0.5221, 0.2953, 0.5176, 0.25, 0.2188, 0.8752, 0.25, 0.8752, 0.25, 0.923, 0.2188, 0.923, 0.2188, 0.923, 0.25, 0.923, 0.2499, 1.0, 0.2189, 1.0, 0.01459, 0.2966, 0.01002, 0.2502, 0.01469, 0.25, 0.01921, 0.2959, 0.01921, 0.2959, 0.01469, 0.25, 0.01759, 0.25, 0.02206, 0.2953, 0.2188, 0.6248, 0.1875, 0.6248, 0.1875, 0.577, 0.2187, 0.577, 0.2187, 0.577, 0.1875, 0.577, 0.1876, 0.5, 0.2186, 0.5, 0.5147, 0.297, 0.5282, 0.3416, 0.5326, 0.3401, 0.5192, 0.2959, 0.5192, 0.2959, 0.5326, 0.3401, 0.5353, 0.3389, 0.5221, 0.2953, 0.1875, 0.8752, 0.2188, 0.8752, 0.2187, 0.923, 0.1875, 0.923, 0.1875, 0.923, 0.2187, 0.923, 0.2186, 1.0, 0.1876, 1.0, 0.02821, 0.3416, 0.01467, 0.297, 0.01921, 0.2959, 0.0326, 0.3401, 0.0326, 0.3401, 0.01921, 0.2959, 0.02206, 0.2953, 0.03529, 0.3389, 0.1875, 0.6248, 0.1562, 0.6248, 0.1563, 0.577, 0.1875, 0.577, 0.1875, 0.577, 0.1563, 0.577, 0.1564, 0.5, 0.1874, 0.5, 0.5284, 0.342, 0.5503, 0.3831, 0.5543, 0.3807, 0.5326, 0.3401, 0.5326, 0.3401, 0.5543, 0.3807, 0.5568, 0.3791, 0.5353, 0.3389, 0.1562, 0.8752, 0.1875, 0.8752, 0.1875, 0.923, 0.1563, 0.923, 0.1563, 0.923, 0.1875, 0.923, 0.1874, 1.0, 0.1564, 1.0, 0.05034, 0.3831, 0.02837, 0.342, 0.0326, 0.3401, 0.05435, 0.3807, 0.05435, 0.3807, 0.0326, 0.3401, 0.03529, 0.3389, 0.05676, 0.3791, 0.1562, 0.6248, 0.125, 0.6248, 0.125, 0.577, 0.1562, 0.577, 0.1562, 0.577, 0.125, 0.577, 0.1251, 0.5, 0.1561, 0.5, 0.5506, 0.3835, 0.5802, 0.4195, 0.5836, 0.4164, 0.5543, 0.3807, 0.5543, 0.3807, 0.5836, 0.4164, 0.5857, 0.4143, 0.5568, 0.3791, 0.125, 0.8752, 0.1562, 0.8752, 0.1562, 0.923, 0.125, 0.923, 0.125, 0.923, 0.1562, 0.923, 0.1561, 1.0, 0.1251, 1.0, 0.08016, 0.4195, 0.05059, 0.3835, 0.05435, 0.3807, 0.08361, 0.4164, 0.08361, 0.4164, 0.05435, 0.3807, 0.05676, 0.3791, 0.08566, 0.4143, 0.125, 0.6248, 0.09375, 0.6248, 0.09379, 0.577, 0.125, 0.577, 0.125, 0.577, 0.09379, 0.577, 0.09389, 0.5, 0.1249, 0.5, 0.5805, 0.4198, 0.6165, 0.4494, 0.6193, 0.4457, 0.5836, 0.4164, 0.5836, 0.4164, 0.6193, 0.4457, 0.6209, 0.4432, 0.5857, 0.4143, 0.09375, 0.8752, 0.125, 0.8752, 0.125, 0.923, 0.09379, 0.923, 0.09379, 0.923, 0.125, 0.923, 0.1249, 1.0, 0.09389, 1.0, 0.1165, 0.4494, 0.08046, 0.4198, 0.08361, 0.4164, 0.1193, 0.4457, 0.1193, 0.4457, 0.08361, 0.4164, 0.08566, 0.4143, 0.1209, 0.4432, 0.09375, 0.6248, 0.0625, 0.6248, 0.06254, 0.577, 0.09371, 0.577, 0.09371, 0.577, 0.06254, 0.577, 0.06264, 0.5, 0.09361, 0.5, 0.6169, 0.4497, 0.658, 0.4716, 0.66, 0.4674, 0.6193, 0.4457, 0.6193, 0.4457, 0.66, 0.4674, 0.6611, 0.4647, 0.6209, 0.4432, 0.0625, 0.8752, 0.09375, 0.8752, 0.09371, 0.923, 0.06254, 0.923, 0.06254, 0.923, 0.09371, 0.923, 0.09361, 1.0, 0.06264, 1.0, 0.158, 0.4716, 0.1169, 0.4497, 0.1193, 0.4457, 0.16, 0.4674, 0.16, 0.4674, 0.1193, 0.4457, 0.1209, 0.4432, 0.1611, 0.4647, 0.0625, 0.6248, 0.03125, 0.6248, 0.03129, 0.577, 0.06246, 0.577, 0.06246, 0.577, 0.03129, 0.577, 0.03139, 0.5, 0.06236, 0.5, 0.6584, 0.4718, 0.703, 0.4853, 0.7041, 0.4808, 0.66, 0.4674, 0.66, 0.4674, 0.7041, 0.4808, 0.7047, 0.4779, 0.6611, 0.4647, 0.03125, 0.8752, 0.0625, 0.8752, 0.06246, 0.923, 0.03129, 0.923, 0.03129, 0.923, 0.06246, 0.923, 0.06236, 1.0, 0.03139, 1.0, 0.203, 0.4853, 0.1584, 0.4718, 0.16, 0.4674, 0.2041, 0.4808, 0.2041, 0.4808, 0.16, 0.4674, 0.1611, 0.4647, 0.2047, 0.4779, 0.03125, 0.6248, 0.0, 0.6248, 3.764e-05, 0.577, 0.03121, 0.577, 0.03121, 0.577, 3.764e-05, 0.577, 0.0001448, 0.5, 0.03111, 0.5, 0.7034, 0.4854, 0.7498, 0.49, 0.75, 0.4853, 0.7041, 0.4808, 0.7041, 0.4808, 0.75, 0.4853, 0.75, 0.4824, 0.7047, 0.4779, 0.0, 0.8752, 0.03125, 0.8752, 0.03121, 0.923, 3.764e-05, 0.923, 3.764e-05, 0.923, 0.03121, 0.923, 0.03111, 1.0, 0.0001448, 1.0, 0.2498, 0.49, 0.2034, 0.4854, 0.2041, 0.4808, 0.25, 0.4853, 0.25, 0.4853, 0.2041, 0.4808, 0.2047, 0.4779, 0.25, 0.4824, 0.75, 0.4824, 0.7953, 0.4779, 0.8389, 0.4647, 0.8791, 0.4432, 0.9143, 0.4143, 0.9432, 0.3791, 0.9647, 0.3389, 0.9779, 0.2953, 0.9824, 0.25, 0.9779, 0.2047, 0.9647, 0.1611, 0.9432, 0.1209, 0.9143, 0.08566, 0.8791, 0.05676, 0.8389, 0.03529, 0.7953, 0.02206, 0.75, 0.01759, 0.7047, 0.02206, 0.6611, 0.03529, 0.6209, 0.05676, 0.5857, 0.08566, 0.5568, 0.1209, 0.5353, 0.1611, 0.5221, 0.2047, 0.5176, 0.25, 0.5221, 0.2953, 0.5353, 0.3389, 0.5568, 0.3791, 0.5857, 0.4143, 0.6209, 0.4432, 0.6611, 0.4647, 0.7047, 0.4779])
me_cylinder.materials.append(mat_coinyellow)
me_cylinder.use_remesh_fix_poles = True
me_cylinder.use_remesh_preserve_attributes = False
me_cylinder.use_mirror_vertex_groups = False
me_cylinder.update()

# ---- objects
ob_light = bpy.data.objects.new('Light', light_light)
ob_camera = bpy.data.objects.new('Camera', cam_camera)
ob_cylinder = bpy.data.objects.new('Cylinder', me_cylinder)

# ---- transforms, parenting, visibility, modifiers, constraints
ob_light.location = (4.076, 1.005, 5.904)
ob_light.rotation_euler = (0.6503, 0.05522, 1.866)
ob_light.lock_rotations_4d = False
ob_light.empty_display_type = 'ARROWS'
ob_light.color = (0.0, 0.0, 0.0, 0.0)
ob_light.lineart.crease_threshold = 0.0
ob_camera.location = (2.481, -2.328, 1.625)
ob_camera.rotation_euler = (1.109, -4.651e-08, 0.8149)
ob_camera.lock_rotations_4d = False
ob_camera.empty_display_type = 'ARROWS'
ob_camera.color = (0.0, 0.0, 0.0, 0.0)
ob_camera.display_type = 'WIRE'
ob_camera.lineart.crease_threshold = 0.0
ob_cylinder.location = (0.0, 0.0, 0.0)
ob_cylinder.rotation_euler = (-2.713, 0.3675, 0.7815)
ob_cylinder.lineart.crease_threshold = 0.0
_m = ob_cylinder.modifiers.new('Subdivision', 'SUBSURF')
_m.uv_smooth = 'PRESERVE_CORNERS'
_m.levels = 3
_m.render_levels = 3

# ---- collection membership
col_collection.objects.link(ob_light)
col_collection.objects.link(ob_camera)
col_collection.objects.link(ob_cylinder)

# ---- scene / render settings (as saved in the file)
scene.camera = ob_camera
scene.frame_start = 1; scene.frame_end = 250; scene.frame_set(1)
scene.render.engine = 'CYCLES'
scene.render.resolution_x = 1000
scene.render.resolution_y = 1000
scene.render.film_transparent = True
scene.cycles.use_denoising = False
scene.cycles.samples = 128
scene.cycles.sampling_pattern = 'TABULATED_SOBOL'
scene.cycles.use_adaptive_sampling = False
scene.cycles.use_light_tree = False
scene.view_settings.view_transform = 'Filmic'
bpy.context.view_layer.update()
